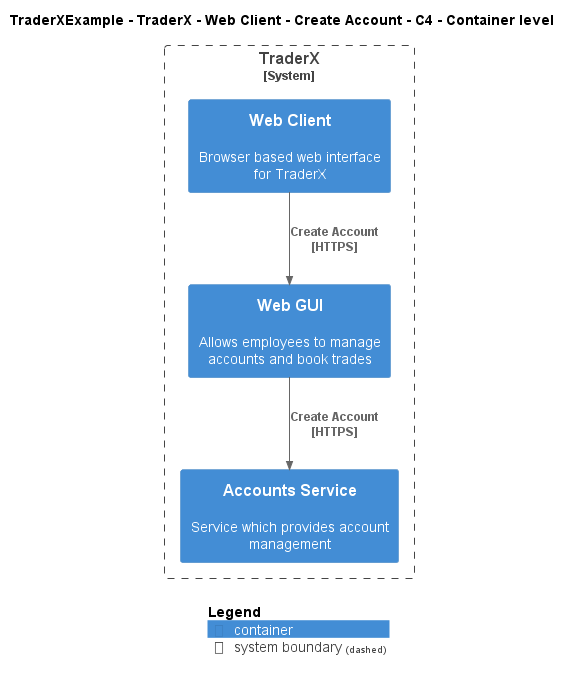

The diagram above was rendered by PlantUML. Its source (embedded in the PNG):
@startuml
!include ..\..\..\..\..\..\..\.c4s\C4_Container.puml

AddElementTag("c4interflow:lifecycle:new", $bgColor=green, $fontColor=#ffffff, $borderColor=green, $shadowing="False")
AddElementTag("c4interflow:lifecycle:changed", $bgColor=orange, $fontColor=#ffffff, $borderColor=orange, $shadowing="False")
AddElementTag("c4interflow:lifecycle:removed", $bgColor=red, $fontColor=#ffffff, $borderColor=red, $shadowing="False")

AddRelTag("c4interflow:lifecycle:new", $textColor=green, $lineColor=green)
AddRelTag("c4interflow:lifecycle:changed", $textColor=orange, $lineColor=orange)
AddRelTag("c4interflow:lifecycle:removed", $textColor=red, $lineColor=red)

SHOW_PERSON_PORTRAIT()
LAYOUT_TOP_DOWN()

skinparam linetype polyline

title TraderXExample - TraderX - Web Client - Create Account - C4 - Container level


System_Boundary(TraderXExample.SoftwareSystems.TraderX, "TraderX") {
    Container(TraderXExample.SoftwareSystems.TraderX.Containers.WebClient, "Web Client", "", "Browser based web interface for TraderX")
    Container(TraderXExample.SoftwareSystems.TraderX.Containers.WebGUI, "Web GUI", "", "Allows employees to manage accounts and book trades")
    Container(TraderXExample.SoftwareSystems.TraderX.Containers.AccountsService, "Accounts Service", "", "Service which provides account management")
}

Rel(TraderXExample.SoftwareSystems.TraderX.Containers.WebClient, TraderXExample.SoftwareSystems.TraderX.Containers.WebGUI, "Create Account\n[HTTPS]", $tags='protocol:https')
Rel(TraderXExample.SoftwareSystems.TraderX.Containers.WebGUI, TraderXExample.SoftwareSystems.TraderX.Containers.AccountsService, "Create Account\n[HTTPS]", $tags='protocol:https')


SHOW_LEGEND()
@enduml